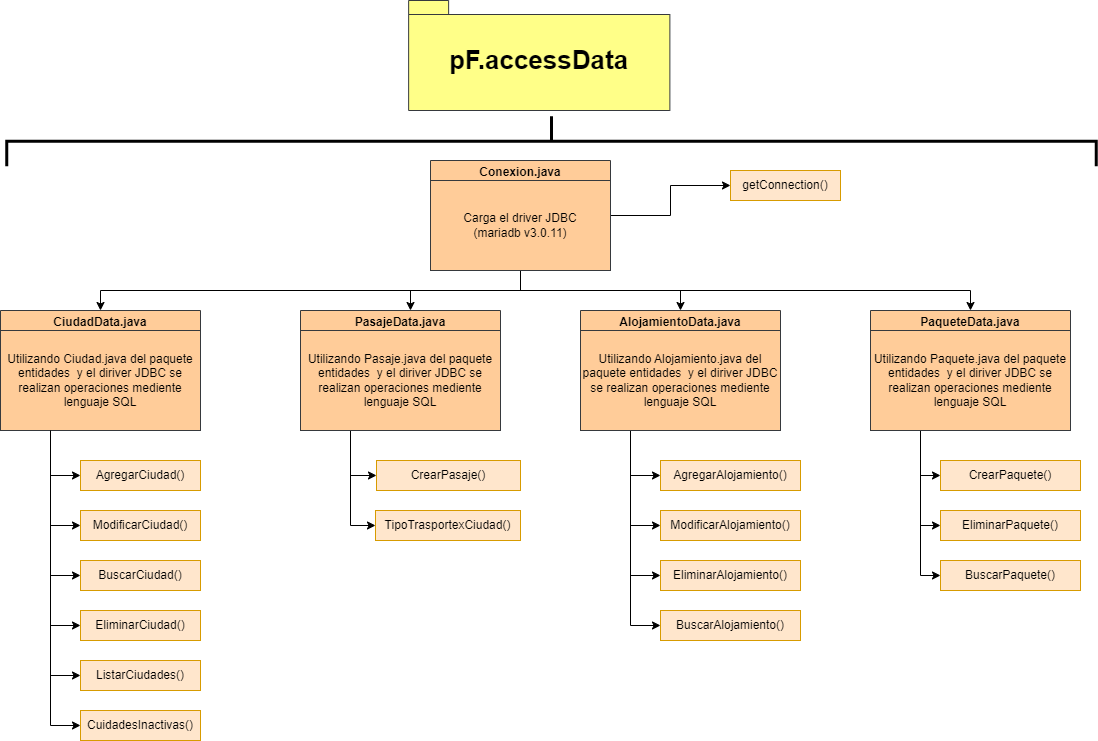

The diagram above was exported from draw.io. Its source (the exported page's mxGraphModel, read from the mxfile embedded in the PNG):
<mxGraphModel dx="880" dy="532" grid="1" gridSize="10" guides="1" tooltips="1" connect="1" arrows="1" fold="1" page="1" pageScale="1" pageWidth="1169" pageHeight="827" math="0" shadow="0">
  <root>
    <mxCell id="0" />
    <mxCell id="1" parent="0" />
    <mxCell id="e5itG04j4OlkylXv2yoH-1" value="&lt;font style=&quot;font-size: 26px;&quot;&gt;pF.accessData&lt;/font&gt;" style="shape=folder;fontStyle=1;spacingTop=10;tabWidth=40;tabHeight=14;tabPosition=left;html=1;whiteSpace=wrap;fillColor=#ffff88;strokeColor=#36393d;" parent="1" vertex="1">
      <mxGeometry x="448.13" y="10" width="261.25" height="110" as="geometry" />
    </mxCell>
    <mxCell id="e5itG04j4OlkylXv2yoH-2" value="" style="strokeWidth=3;html=1;shape=mxgraph.flowchart.annotation_2;align=left;labelPosition=right;pointerEvents=1;rotation=90;" parent="1" vertex="1">
      <mxGeometry x="566" y="-394" width="50" height="1089.5" as="geometry" />
    </mxCell>
    <mxCell id="e5itG04j4OlkylXv2yoH-16" style="edgeStyle=orthogonalEdgeStyle;rounded=0;orthogonalLoop=1;jettySize=auto;html=1;exitX=1;exitY=0.5;exitDx=0;exitDy=0;entryX=0;entryY=0.5;entryDx=0;entryDy=0;" parent="1" source="e5itG04j4OlkylXv2yoH-8" target="e5itG04j4OlkylXv2yoH-15" edge="1">
      <mxGeometry relative="1" as="geometry" />
    </mxCell>
    <mxCell id="e5itG04j4OlkylXv2yoH-24" style="edgeStyle=orthogonalEdgeStyle;rounded=0;orthogonalLoop=1;jettySize=auto;html=1;exitX=0.5;exitY=1;exitDx=0;exitDy=0;entryX=0.5;entryY=0;entryDx=0;entryDy=0;" parent="1" source="e5itG04j4OlkylXv2yoH-8" target="e5itG04j4OlkylXv2yoH-19" edge="1">
      <mxGeometry relative="1" as="geometry" />
    </mxCell>
    <mxCell id="e5itG04j4OlkylXv2yoH-25" style="edgeStyle=orthogonalEdgeStyle;rounded=0;orthogonalLoop=1;jettySize=auto;html=1;exitX=0.5;exitY=1;exitDx=0;exitDy=0;entryX=0.5;entryY=0;entryDx=0;entryDy=0;" parent="1" source="e5itG04j4OlkylXv2yoH-8" target="e5itG04j4OlkylXv2yoH-18" edge="1">
      <mxGeometry relative="1" as="geometry" />
    </mxCell>
    <mxCell id="e5itG04j4OlkylXv2yoH-26" style="edgeStyle=orthogonalEdgeStyle;rounded=0;orthogonalLoop=1;jettySize=auto;html=1;exitX=0.5;exitY=1;exitDx=0;exitDy=0;entryX=0.5;entryY=0;entryDx=0;entryDy=0;" parent="1" source="e5itG04j4OlkylXv2yoH-8" target="e5itG04j4OlkylXv2yoH-20" edge="1">
      <mxGeometry relative="1" as="geometry" />
    </mxCell>
    <mxCell id="e5itG04j4OlkylXv2yoH-29" style="edgeStyle=orthogonalEdgeStyle;rounded=0;orthogonalLoop=1;jettySize=auto;html=1;exitX=0.5;exitY=1;exitDx=0;exitDy=0;" parent="1" source="e5itG04j4OlkylXv2yoH-8" target="e5itG04j4OlkylXv2yoH-17" edge="1">
      <mxGeometry relative="1" as="geometry">
        <Array as="points">
          <mxPoint x="560" y="300" />
          <mxPoint x="450" y="300" />
        </Array>
      </mxGeometry>
    </mxCell>
    <mxCell id="e5itG04j4OlkylXv2yoH-8" value="Conexion.java" style="swimlane;whiteSpace=wrap;html=1;fillColor=#ffcc99;strokeColor=#36393d;" parent="1" vertex="1">
      <mxGeometry x="470" y="170" width="180" height="110" as="geometry" />
    </mxCell>
    <mxCell id="e5itG04j4OlkylXv2yoH-13" value="Carga el driver JDBC&lt;br&gt;(mariadb v3.0.11)" style="text;html=1;strokeColor=#36393d;fillColor=#ffcc99;align=center;verticalAlign=middle;whiteSpace=wrap;rounded=0;" parent="e5itG04j4OlkylXv2yoH-8" vertex="1">
      <mxGeometry y="20" width="180" height="90" as="geometry" />
    </mxCell>
    <mxCell id="e5itG04j4OlkylXv2yoH-15" value="getConnection()" style="text;html=1;strokeColor=#d79b00;fillColor=#ffe6cc;align=center;verticalAlign=middle;whiteSpace=wrap;rounded=0;" parent="1" vertex="1">
      <mxGeometry x="770" y="180" width="110" height="30" as="geometry" />
    </mxCell>
    <mxCell id="e5itG04j4OlkylXv2yoH-65" style="edgeStyle=orthogonalEdgeStyle;rounded=0;orthogonalLoop=1;jettySize=auto;html=1;exitX=0.25;exitY=1;exitDx=0;exitDy=0;entryX=0;entryY=0.5;entryDx=0;entryDy=0;" parent="1" source="e5itG04j4OlkylXv2yoH-17" target="e5itG04j4OlkylXv2yoH-64" edge="1">
      <mxGeometry relative="1" as="geometry" />
    </mxCell>
    <mxCell id="e5itG04j4OlkylXv2yoH-67" style="edgeStyle=orthogonalEdgeStyle;rounded=0;orthogonalLoop=1;jettySize=auto;html=1;exitX=0.25;exitY=1;exitDx=0;exitDy=0;entryX=0;entryY=0.5;entryDx=0;entryDy=0;" parent="1" source="e5itG04j4OlkylXv2yoH-17" target="e5itG04j4OlkylXv2yoH-66" edge="1">
      <mxGeometry relative="1" as="geometry" />
    </mxCell>
    <mxCell id="e5itG04j4OlkylXv2yoH-17" value="PasajeData.java" style="swimlane;whiteSpace=wrap;html=1;fillColor=#ffcc99;strokeColor=#36393d;" parent="1" vertex="1">
      <mxGeometry x="340" y="320" width="200" height="120" as="geometry" />
    </mxCell>
    <mxCell id="oH7iy_ZgRRYZaaApXhJ7-7" value="Utilizando Pasaje.java del paquete entidades&amp;nbsp; y el diriver JDBC se realizan operaciones mediente lenguaje SQL" style="text;html=1;strokeColor=#36393d;fillColor=#ffcc99;align=center;verticalAlign=middle;whiteSpace=wrap;rounded=0;" vertex="1" parent="e5itG04j4OlkylXv2yoH-17">
      <mxGeometry y="20" width="200" height="100" as="geometry" />
    </mxCell>
    <mxCell id="oH7iy_ZgRRYZaaApXhJ7-2" style="edgeStyle=orthogonalEdgeStyle;rounded=0;orthogonalLoop=1;jettySize=auto;html=1;exitX=0.25;exitY=1;exitDx=0;exitDy=0;entryX=0;entryY=0.5;entryDx=0;entryDy=0;" edge="1" parent="1" source="e5itG04j4OlkylXv2yoH-18" target="oH7iy_ZgRRYZaaApXhJ7-1">
      <mxGeometry relative="1" as="geometry" />
    </mxCell>
    <mxCell id="oH7iy_ZgRRYZaaApXhJ7-5" style="edgeStyle=orthogonalEdgeStyle;rounded=0;orthogonalLoop=1;jettySize=auto;html=1;exitX=0.25;exitY=1;exitDx=0;exitDy=0;entryX=0;entryY=0.5;entryDx=0;entryDy=0;" edge="1" parent="1" source="e5itG04j4OlkylXv2yoH-18" target="oH7iy_ZgRRYZaaApXhJ7-3">
      <mxGeometry relative="1" as="geometry" />
    </mxCell>
    <mxCell id="oH7iy_ZgRRYZaaApXhJ7-6" style="edgeStyle=orthogonalEdgeStyle;rounded=0;orthogonalLoop=1;jettySize=auto;html=1;exitX=0.25;exitY=1;exitDx=0;exitDy=0;entryX=0;entryY=0.5;entryDx=0;entryDy=0;" edge="1" parent="1" source="e5itG04j4OlkylXv2yoH-18" target="oH7iy_ZgRRYZaaApXhJ7-4">
      <mxGeometry relative="1" as="geometry" />
    </mxCell>
    <mxCell id="e5itG04j4OlkylXv2yoH-18" value="PaqueteData.java" style="swimlane;whiteSpace=wrap;html=1;fillColor=#ffcc99;strokeColor=#36393d;" parent="1" vertex="1">
      <mxGeometry x="910" y="320" width="200" height="120" as="geometry" />
    </mxCell>
    <mxCell id="oH7iy_ZgRRYZaaApXhJ7-9" value="Utilizando Paquete.java del paquete entidades&amp;nbsp; y el diriver JDBC se realizan operaciones mediente lenguaje SQL" style="text;html=1;strokeColor=#36393d;fillColor=#ffcc99;align=center;verticalAlign=middle;whiteSpace=wrap;rounded=0;" vertex="1" parent="e5itG04j4OlkylXv2yoH-18">
      <mxGeometry y="20" width="200" height="100" as="geometry" />
    </mxCell>
    <mxCell id="e5itG04j4OlkylXv2yoH-57" style="edgeStyle=orthogonalEdgeStyle;rounded=0;orthogonalLoop=1;jettySize=auto;html=1;exitX=0.25;exitY=1;exitDx=0;exitDy=0;entryX=0;entryY=0.5;entryDx=0;entryDy=0;" parent="1" source="e5itG04j4OlkylXv2yoH-19" target="e5itG04j4OlkylXv2yoH-56" edge="1">
      <mxGeometry relative="1" as="geometry" />
    </mxCell>
    <mxCell id="e5itG04j4OlkylXv2yoH-59" style="edgeStyle=orthogonalEdgeStyle;rounded=0;orthogonalLoop=1;jettySize=auto;html=1;exitX=0.25;exitY=1;exitDx=0;exitDy=0;entryX=0;entryY=0.5;entryDx=0;entryDy=0;" parent="1" source="e5itG04j4OlkylXv2yoH-19" target="e5itG04j4OlkylXv2yoH-58" edge="1">
      <mxGeometry relative="1" as="geometry" />
    </mxCell>
    <mxCell id="e5itG04j4OlkylXv2yoH-61" style="edgeStyle=orthogonalEdgeStyle;rounded=0;orthogonalLoop=1;jettySize=auto;html=1;exitX=0.25;exitY=1;exitDx=0;exitDy=0;entryX=0;entryY=0.5;entryDx=0;entryDy=0;" parent="1" source="e5itG04j4OlkylXv2yoH-19" target="e5itG04j4OlkylXv2yoH-60" edge="1">
      <mxGeometry relative="1" as="geometry" />
    </mxCell>
    <mxCell id="e5itG04j4OlkylXv2yoH-63" style="edgeStyle=orthogonalEdgeStyle;rounded=0;orthogonalLoop=1;jettySize=auto;html=1;exitX=0.25;exitY=1;exitDx=0;exitDy=0;entryX=0;entryY=0.5;entryDx=0;entryDy=0;" parent="1" source="e5itG04j4OlkylXv2yoH-19" target="e5itG04j4OlkylXv2yoH-62" edge="1">
      <mxGeometry relative="1" as="geometry" />
    </mxCell>
    <mxCell id="e5itG04j4OlkylXv2yoH-19" value="AlojamientoData.java" style="swimlane;whiteSpace=wrap;html=1;fillColor=#ffcc99;strokeColor=#36393d;" parent="1" vertex="1">
      <mxGeometry x="620" y="320" width="200" height="120" as="geometry" />
    </mxCell>
    <mxCell id="oH7iy_ZgRRYZaaApXhJ7-8" value="Utilizando Alojamiento.java del paquete entidades&amp;nbsp; y el diriver JDBC se realizan operaciones mediente lenguaje SQL" style="text;html=1;strokeColor=#36393d;fillColor=#ffcc99;align=center;verticalAlign=middle;whiteSpace=wrap;rounded=0;" vertex="1" parent="e5itG04j4OlkylXv2yoH-19">
      <mxGeometry y="20" width="200" height="100" as="geometry" />
    </mxCell>
    <mxCell id="e5itG04j4OlkylXv2yoH-44" style="edgeStyle=orthogonalEdgeStyle;rounded=0;orthogonalLoop=1;jettySize=auto;html=1;exitX=0.25;exitY=1;exitDx=0;exitDy=0;entryX=0;entryY=0.5;entryDx=0;entryDy=0;" parent="1" source="e5itG04j4OlkylXv2yoH-20" target="e5itG04j4OlkylXv2yoH-33" edge="1">
      <mxGeometry relative="1" as="geometry" />
    </mxCell>
    <mxCell id="e5itG04j4OlkylXv2yoH-49" style="edgeStyle=orthogonalEdgeStyle;rounded=0;orthogonalLoop=1;jettySize=auto;html=1;exitX=0.25;exitY=1;exitDx=0;exitDy=0;entryX=0;entryY=0.5;entryDx=0;entryDy=0;" parent="1" source="e5itG04j4OlkylXv2yoH-20" target="e5itG04j4OlkylXv2yoH-46" edge="1">
      <mxGeometry relative="1" as="geometry" />
    </mxCell>
    <mxCell id="e5itG04j4OlkylXv2yoH-50" style="edgeStyle=orthogonalEdgeStyle;rounded=0;orthogonalLoop=1;jettySize=auto;html=1;exitX=0.25;exitY=1;exitDx=0;exitDy=0;entryX=0;entryY=0.5;entryDx=0;entryDy=0;" parent="1" source="e5itG04j4OlkylXv2yoH-20" target="e5itG04j4OlkylXv2yoH-47" edge="1">
      <mxGeometry relative="1" as="geometry" />
    </mxCell>
    <mxCell id="e5itG04j4OlkylXv2yoH-51" style="edgeStyle=orthogonalEdgeStyle;rounded=0;orthogonalLoop=1;jettySize=auto;html=1;exitX=0.25;exitY=1;exitDx=0;exitDy=0;entryX=0;entryY=0.5;entryDx=0;entryDy=0;" parent="1" source="e5itG04j4OlkylXv2yoH-20" target="e5itG04j4OlkylXv2yoH-48" edge="1">
      <mxGeometry relative="1" as="geometry" />
    </mxCell>
    <mxCell id="e5itG04j4OlkylXv2yoH-54" style="edgeStyle=orthogonalEdgeStyle;rounded=0;orthogonalLoop=1;jettySize=auto;html=1;exitX=0.25;exitY=1;exitDx=0;exitDy=0;entryX=0;entryY=0.5;entryDx=0;entryDy=0;" parent="1" source="e5itG04j4OlkylXv2yoH-20" target="e5itG04j4OlkylXv2yoH-52" edge="1">
      <mxGeometry relative="1" as="geometry" />
    </mxCell>
    <mxCell id="e5itG04j4OlkylXv2yoH-20" value="CiudadData.java" style="swimlane;whiteSpace=wrap;html=1;fillColor=#ffcc99;strokeColor=#36393d;" parent="1" vertex="1">
      <mxGeometry x="40" y="320" width="200" height="120" as="geometry" />
    </mxCell>
    <mxCell id="e5itG04j4OlkylXv2yoH-21" value="Utilizando Ciudad.java del paquete entidades&amp;nbsp; y el diriver JDBC se realizan operaciones mediente lenguaje SQL" style="text;html=1;strokeColor=#36393d;fillColor=#ffcc99;align=center;verticalAlign=middle;whiteSpace=wrap;rounded=0;" parent="e5itG04j4OlkylXv2yoH-20" vertex="1">
      <mxGeometry y="20" width="200" height="100" as="geometry" />
    </mxCell>
    <mxCell id="e5itG04j4OlkylXv2yoH-32" value="CuidadesInactivas()" style="text;html=1;strokeColor=#d79b00;fillColor=#ffe6cc;align=center;verticalAlign=middle;whiteSpace=wrap;rounded=0;" parent="1" vertex="1">
      <mxGeometry x="120" y="720" width="120" height="30" as="geometry" />
    </mxCell>
    <mxCell id="e5itG04j4OlkylXv2yoH-31" style="edgeStyle=orthogonalEdgeStyle;rounded=0;orthogonalLoop=1;jettySize=auto;html=1;exitX=0.25;exitY=1;exitDx=0;exitDy=0;entryX=0;entryY=0.5;entryDx=0;entryDy=0;" parent="1" source="e5itG04j4OlkylXv2yoH-20" target="e5itG04j4OlkylXv2yoH-32" edge="1">
      <mxGeometry relative="1" as="geometry">
        <mxPoint x="90" y="740" as="targetPoint" />
      </mxGeometry>
    </mxCell>
    <mxCell id="e5itG04j4OlkylXv2yoH-33" value="ListarCiudades()" style="text;html=1;strokeColor=#d79b00;fillColor=#ffe6cc;align=center;verticalAlign=middle;whiteSpace=wrap;rounded=0;" parent="1" vertex="1">
      <mxGeometry x="120" y="670" width="120" height="30" as="geometry" />
    </mxCell>
    <mxCell id="e5itG04j4OlkylXv2yoH-46" value="AgregarCiudad()" style="text;html=1;strokeColor=#d79b00;fillColor=#ffe6cc;align=center;verticalAlign=middle;whiteSpace=wrap;rounded=0;" parent="1" vertex="1">
      <mxGeometry x="120" y="470" width="120" height="30" as="geometry" />
    </mxCell>
    <mxCell id="e5itG04j4OlkylXv2yoH-47" value="ModificarCiudad()" style="text;html=1;strokeColor=#d79b00;fillColor=#ffe6cc;align=center;verticalAlign=middle;whiteSpace=wrap;rounded=0;" parent="1" vertex="1">
      <mxGeometry x="120" y="520" width="120" height="30" as="geometry" />
    </mxCell>
    <mxCell id="e5itG04j4OlkylXv2yoH-48" value="EliminarCiudad()" style="text;html=1;strokeColor=#d79b00;fillColor=#ffe6cc;align=center;verticalAlign=middle;whiteSpace=wrap;rounded=0;" parent="1" vertex="1">
      <mxGeometry x="120" y="620" width="120" height="30" as="geometry" />
    </mxCell>
    <mxCell id="e5itG04j4OlkylXv2yoH-52" value="BuscarCiudad()" style="text;html=1;strokeColor=#d79b00;fillColor=#ffe6cc;align=center;verticalAlign=middle;whiteSpace=wrap;rounded=0;" parent="1" vertex="1">
      <mxGeometry x="120" y="570" width="120" height="30" as="geometry" />
    </mxCell>
    <mxCell id="e5itG04j4OlkylXv2yoH-56" value="AgregarAlojamiento()" style="text;html=1;strokeColor=#d79b00;fillColor=#ffe6cc;align=center;verticalAlign=middle;whiteSpace=wrap;rounded=0;" parent="1" vertex="1">
      <mxGeometry x="700" y="470" width="140" height="30" as="geometry" />
    </mxCell>
    <mxCell id="e5itG04j4OlkylXv2yoH-58" value="ModificarAlojamiento()" style="text;html=1;strokeColor=#d79b00;fillColor=#ffe6cc;align=center;verticalAlign=middle;whiteSpace=wrap;rounded=0;" parent="1" vertex="1">
      <mxGeometry x="700" y="520" width="140" height="30" as="geometry" />
    </mxCell>
    <mxCell id="e5itG04j4OlkylXv2yoH-60" value="BuscarAlojamiento()" style="text;html=1;strokeColor=#d79b00;fillColor=#ffe6cc;align=center;verticalAlign=middle;whiteSpace=wrap;rounded=0;" parent="1" vertex="1">
      <mxGeometry x="700" y="620" width="140" height="30" as="geometry" />
    </mxCell>
    <mxCell id="e5itG04j4OlkylXv2yoH-62" value="EliminarAlojamiento()" style="text;html=1;strokeColor=#d79b00;fillColor=#ffe6cc;align=center;verticalAlign=middle;whiteSpace=wrap;rounded=0;" parent="1" vertex="1">
      <mxGeometry x="700" y="570" width="140" height="30" as="geometry" />
    </mxCell>
    <mxCell id="e5itG04j4OlkylXv2yoH-64" value="CrearPasaje()" style="text;html=1;strokeColor=#d79b00;fillColor=#ffe6cc;align=center;verticalAlign=middle;whiteSpace=wrap;rounded=0;" parent="1" vertex="1">
      <mxGeometry x="416" y="470" width="144" height="30" as="geometry" />
    </mxCell>
    <mxCell id="e5itG04j4OlkylXv2yoH-66" value="TipoTrasportexCiudad()" style="text;html=1;strokeColor=#d79b00;fillColor=#ffe6cc;align=center;verticalAlign=middle;whiteSpace=wrap;rounded=0;" parent="1" vertex="1">
      <mxGeometry x="415" y="520" width="145" height="30" as="geometry" />
    </mxCell>
    <mxCell id="oH7iy_ZgRRYZaaApXhJ7-1" value="CrearPaquete()" style="text;html=1;strokeColor=#d79b00;fillColor=#ffe6cc;align=center;verticalAlign=middle;whiteSpace=wrap;rounded=0;" vertex="1" parent="1">
      <mxGeometry x="980" y="470" width="140" height="30" as="geometry" />
    </mxCell>
    <mxCell id="oH7iy_ZgRRYZaaApXhJ7-3" value="EliminarPaquete()" style="text;html=1;strokeColor=#d79b00;fillColor=#ffe6cc;align=center;verticalAlign=middle;whiteSpace=wrap;rounded=0;" vertex="1" parent="1">
      <mxGeometry x="980" y="520" width="140" height="30" as="geometry" />
    </mxCell>
    <mxCell id="oH7iy_ZgRRYZaaApXhJ7-4" value="BuscarPaquete()" style="text;html=1;strokeColor=#d79b00;fillColor=#ffe6cc;align=center;verticalAlign=middle;whiteSpace=wrap;rounded=0;" vertex="1" parent="1">
      <mxGeometry x="980" y="570" width="140" height="30" as="geometry" />
    </mxCell>
  </root>
</mxGraphModel>